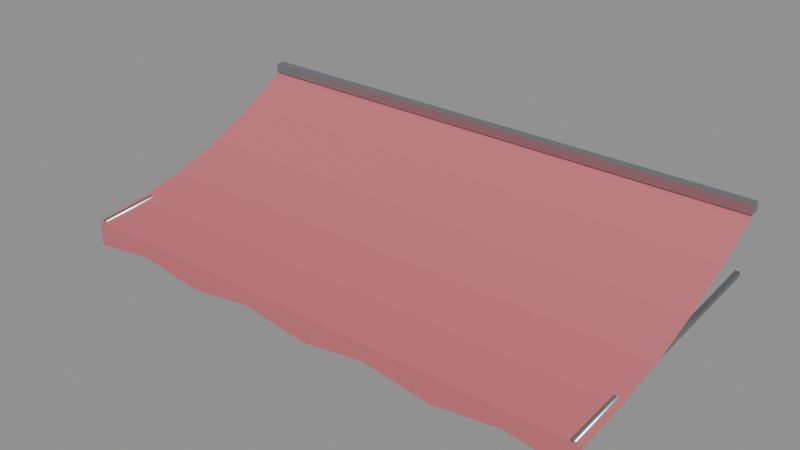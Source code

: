# Source: city_awning_coral.blend  (saved by Blender 5.4.6; exported with 4.5.12 LTS)
import bpy
from mathutils import Matrix  # noqa: F401  (used for matrix-valued properties, if any)

bpy.ops.wm.read_factory_settings(use_empty=True)
scene = bpy.context.scene
scene.name = 'CityAwningCoralAsset'

# ---- collections
col_stubby_cityawningcoral = bpy.data.collections.new('STUBBY_CityAwningCoral'); scene.collection.children.link(col_stubby_cityawningcoral)

# ---- materials (node trees are filled in below, after node groups)
mat_city_fabriccoral = bpy.data.materials.new('City_FabricCoral')
mat_city_fabriccoral.diffuse_color = (0.5841, 0.1529, 0.1746, 1.0)
mat_city_titanium = bpy.data.materials.new('City_Titanium')
mat_city_titanium.use_backface_culling = True
mat_city_titanium.diffuse_color = (0.4793, 0.5029, 0.5395, 1.0)

# ---- material node trees
mat_city_fabriccoral.use_nodes = True; mat_city_fabriccoral.node_tree.nodes.clear()
_N = mat_city_fabriccoral.node_tree.nodes; _L = mat_city_fabriccoral.node_tree.links
n0 = _N.new('ShaderNodeBsdfPrincipled'); n0.name = 'Principled BSDF'; n0.location = (-200, 100)
n0.inputs[0].default_value = (0.5841, 0.1529, 0.1746, 1.0)
n0.inputs[2].default_value = 0.95
n0.inputs[10].default_value = 0.005
n1 = _N.new('ShaderNodeOutputMaterial'); n1.name = 'Material Output'; n1.location = (200, 100)
_L.new(n0.outputs[0], n1.inputs[0])
n1.is_active_output = True
mat_city_titanium.use_nodes = True; mat_city_titanium.node_tree.nodes.clear()
_N = mat_city_titanium.node_tree.nodes; _L = mat_city_titanium.node_tree.links
n0 = _N.new('ShaderNodeBsdfPrincipled'); n0.name = 'Principled BSDF'; n0.location = (-200, 100)
n0.inputs[0].default_value = (0.4793, 0.5029, 0.5395, 1.0)
n0.inputs[1].default_value = 1.0
n0.inputs[2].default_value = 0.32
n0.inputs[10].default_value = 0.005
n1 = _N.new('ShaderNodeOutputMaterial'); n1.name = 'Material Output'; n1.location = (200, 100)
_L.new(n0.outputs[0], n1.inputs[0])
n1.is_active_output = True

# ---- meshes
me_cityawningcoral_canvas = bpy.data.meshes.new('CityAwningCoral_Canvas')
me_cityawningcoral_canvas.from_pydata([(0.3, 0.0, 3.0), (3.7, 0.0, 3.0), (0.3, -0.32, 2.819), (3.7, -0.32, 2.819), (0.3, -0.64, 2.666), (3.7, -0.64, 2.666), (0.3, -0.96, 2.556), (3.7, -0.96, 2.556), (0.3, -1.28, 2.489), (3.7, -1.28, 2.489), (0.3, -1.6, 2.45), (3.7, -1.6, 2.45), (0.3, -1.6, 2.28), (0.725, -1.6, 2.45), (0.725, -1.6, 2.34), (1.15, -1.6, 2.45), (1.15, -1.6, 2.28), (1.575, -1.6, 2.45), (1.575, -1.6, 2.34), (2.0, -1.6, 2.45), (2.0, -1.6, 2.28), (2.425, -1.6, 2.45), (2.425, -1.6, 2.34), (2.85, -1.6, 2.45), (2.85, -1.6, 2.28), (3.275, -1.6, 2.45), (3.275, -1.6, 2.34), (3.7, -1.6, 2.28)], [], [(0, 2, 3, 1), (2, 4, 5, 3), (4, 6, 7, 5), (6, 8, 9, 7), (8, 10, 11, 9), (10, 12, 14, 13), (13, 14, 16, 15), (15, 16, 18, 17), (17, 18, 20, 19), (19, 20, 22, 21), (21, 22, 24, 23), (23, 24, 26, 25), (25, 26, 27, 11)])
_uv = me_cityawningcoral_canvas.uv_layers.new(name='UVMap')
_uv.uv.foreach_set('vector', [0.3, 0.0, 0.3, -0.32, 3.7, -0.32, 3.7, 0.0, 0.3, -0.32, 0.3, -0.64, 3.7, -0.64, 3.7, -0.32, 0.3, -0.64, 0.3, -0.96, 3.7, -0.96, 3.7, -0.64, 0.3, -0.96, 0.3, -1.28, 3.7, -1.28, 3.7, -0.96, 0.3, -1.28, 0.3, -1.6, 3.7, -1.6, 3.7, -1.28, 0.3, 2.45, 0.3, 2.28, 0.725, 2.34, 0.725, 2.45, 0.725, 2.45, 0.725, 2.34, 1.15, 2.28, 1.15, 2.45, 1.15, 2.45, 1.15, 2.28, 1.575, 2.34, 1.575, 2.45, 1.575, 2.45, 1.575, 2.34, 2.0, 2.28, 2.0, 2.45, 2.0, 2.45, 2.0, 2.28, 2.425, 2.34, 2.425, 2.45, 2.425, 2.45, 2.425, 2.34, 2.85, 2.28, 2.85, 2.45, 2.85, 2.45, 2.85, 2.28, 3.275, 2.34, 3.275, 2.45, 3.275, 2.45, 3.275, 2.34, 3.7, 2.28, 3.7, 2.45])
me_cityawningcoral_canvas.materials.append(mat_city_fabriccoral)
me_cityawningcoral_canvas.update()
me_cityawningcoral_arm0_35 = bpy.data.meshes.new('CityAwningCoral_Arm0.35')
me_cityawningcoral_arm0_35.from_pydata([(0.3359, 0.001323, 2.586), (0.3642, 0.001317, 2.586), (0.3641, -0.001323, 2.614), (0.3358, -0.001317, 2.614), (0.3359, -1.599, 2.436), (0.3642, -1.599, 2.436), (0.3641, -1.601, 2.464), (0.3358, -1.601, 2.464)], [], [(0, 1, 5, 4), (1, 2, 6, 5), (2, 3, 7, 6), (3, 0, 4, 7), (3, 2, 1, 0), (4, 5, 6, 7)])
me_cityawningcoral_arm0_35.polygons.foreach_set('use_smooth', [True] * 6)
_uv = me_cityawningcoral_arm0_35.uv_layers.new(name='UVMap')
_uv.uv.foreach_set('vector', [0.3359, 0.001323, 0.3642, 0.001317, 0.3642, -1.599, 0.3359, -1.599, 0.001317, 2.586, -0.001323, 2.614, -1.601, 2.464, -1.599, 2.436, 0.3641, -0.001323, 0.3358, -0.001317, 0.3358, -1.601, 0.3641, -1.601, -0.001317, 2.614, 0.001323, 2.586, -1.599, 2.436, -1.601, 2.464, 0.3358, 2.614, 0.3641, 2.614, 0.3642, 2.586, 0.3359, 2.586, 0.3359, 2.436, 0.3642, 2.436, 0.3641, 2.464, 0.3358, 2.464])
me_cityawningcoral_arm0_35.materials.append(mat_city_titanium)
me_cityawningcoral_arm0_35.update()
me_cityawningcoral_arm3_65 = bpy.data.meshes.new('CityAwningCoral_Arm3.65')
me_cityawningcoral_arm3_65.from_pydata([(3.636, 0.001323, 2.586), (3.664, 0.001317, 2.586), (3.664, -0.001323, 2.614), (3.636, -0.001317, 2.614), (3.636, -1.599, 2.436), (3.664, -1.599, 2.436), (3.664, -1.601, 2.464), (3.636, -1.601, 2.464)], [], [(0, 1, 5, 4), (1, 2, 6, 5), (2, 3, 7, 6), (3, 0, 4, 7), (3, 2, 1, 0), (4, 5, 6, 7)])
me_cityawningcoral_arm3_65.polygons.foreach_set('use_smooth', [True] * 6)
_uv = me_cityawningcoral_arm3_65.uv_layers.new(name='UVMap')
_uv.uv.foreach_set('vector', [3.636, 0.001323, 3.664, 0.001317, 3.664, -1.599, 3.636, -1.599, 0.001317, 2.586, -0.001323, 2.614, -1.601, 2.464, -1.599, 2.436, 3.664, -0.001323, 3.636, -0.001317, 3.636, -1.601, 3.664, -1.601, -0.001317, 2.614, 0.001323, 2.586, -1.599, 2.436, -1.601, 2.464, 3.636, 2.614, 3.664, 2.614, 3.664, 2.586, 3.636, 2.586, 3.636, 2.436, 3.664, 2.436, 3.664, 2.464, 3.636, 2.464])
me_cityawningcoral_arm3_65.materials.append(mat_city_titanium)
me_cityawningcoral_arm3_65.update()
me_cityawningcoral_rail = bpy.data.meshes.new('CityAwningCoral_Rail')
me_cityawningcoral_rail.from_pydata([(0.3, -0.06, 2.98), (0.3, -0.06, 3.04), (0.3, 0.0, 2.98), (0.3, 0.0, 3.04), (3.7, -0.06, 2.98), (3.7, -0.06, 3.04), (3.7, 0.0, 2.98), (3.7, 0.0, 3.04)], [], [(0, 1, 3, 2), (2, 3, 7, 6), (6, 7, 5, 4), (4, 5, 1, 0), (2, 6, 4, 0), (7, 3, 1, 5)])
_uv = me_cityawningcoral_rail.uv_layers.new(name='UVMap')
_uv.uv.foreach_set('vector', [-0.06, 2.98, -0.06, 3.04, 0.0, 3.04, 0.0, 2.98, 0.3, 2.98, 0.3, 3.04, 3.7, 3.04, 3.7, 2.98, 0.0, 2.98, 0.0, 3.04, -0.06, 3.04, -0.06, 2.98, 3.7, 2.98, 3.7, 3.04, 0.3, 3.04, 0.3, 2.98, 0.3, 0.0, 3.7, 0.0, 3.7, -0.06, 0.3, -0.06, 3.7, 0.0, 0.3, 0.0, 0.3, -0.06, 3.7, -0.06])
me_cityawningcoral_rail.materials.append(mat_city_titanium)
me_cityawningcoral_rail.update()

# ---- objects
ob_cityawningcoral_root = bpy.data.objects.new('CityAwningCoral_Root', None)
ob_cityawningcoral_canvas = bpy.data.objects.new('CityAwningCoral_Canvas', me_cityawningcoral_canvas)
ob_cityawningcoral_arm0_35 = bpy.data.objects.new('CityAwningCoral_Arm0.35', me_cityawningcoral_arm0_35)
ob_cityawningcoral_arm3_65 = bpy.data.objects.new('CityAwningCoral_Arm3.65', me_cityawningcoral_arm3_65)
ob_cityawningcoral_rail = bpy.data.objects.new('CityAwningCoral_Rail', me_cityawningcoral_rail)
ob_city_awning_coral_lod0 = bpy.data.objects.new('city_awning_coral_LOD0', None)

# ---- transforms, parenting, visibility, modifiers, constraints
ob_cityawningcoral_root.location = (0.0, 0.0, 0.0)
ob_cityawningcoral_canvas.parent = ob_city_awning_coral_lod0
ob_cityawningcoral_canvas.location = (0.0, 0.0, 0.0)
ob_cityawningcoral_arm0_35.parent = ob_city_awning_coral_lod0
ob_cityawningcoral_arm0_35.location = (0.0, 0.0, 0.0)
ob_cityawningcoral_arm3_65.parent = ob_city_awning_coral_lod0
ob_cityawningcoral_arm3_65.location = (0.0, 0.0, 0.0)
ob_cityawningcoral_rail.parent = ob_city_awning_coral_lod0
ob_cityawningcoral_rail.location = (0.0, 0.0, 0.0)
ob_city_awning_coral_lod0.parent = ob_cityawningcoral_root
ob_city_awning_coral_lod0.location = (0.0, 0.0, 0.0)

# ---- collection membership
col_stubby_cityawningcoral.objects.link(ob_cityawningcoral_root)
col_stubby_cityawningcoral.objects.link(ob_cityawningcoral_canvas)
col_stubby_cityawningcoral.objects.link(ob_cityawningcoral_arm0_35)
col_stubby_cityawningcoral.objects.link(ob_cityawningcoral_arm3_65)
col_stubby_cityawningcoral.objects.link(ob_cityawningcoral_rail)
col_stubby_cityawningcoral.objects.link(ob_city_awning_coral_lod0)

# ---- scene / render settings (as saved in the file)
scene.frame_start = 1; scene.frame_end = 250; scene.frame_set(1)
scene.render.engine = 'BLENDER_EEVEE_NEXT'
scene.render.image_settings.exr_codec = 'NONE'
scene.render.use_bake_clear = False
scene.render.bake_margin = 0
scene.render.bake_bias = 0.0
scene.render.bake_samples = 0
scene.render.simplify_subdivision_render = 0
scene.render.simplify_child_particles_render = 0.0
scene.render.compositor_device = 'GPU'
scene.eevee.use_volume_custom_range = False
scene.eevee.gtao_distance = 0.0
scene.eevee.use_fast_gi = False
scene.eevee.fast_gi_thickness_near = 0.1
scene.eevee.fast_gi_thickness_far = 0.0
scene.eevee.ray_tracing_options.screen_trace_thickness = 0.1
bpy.context.view_layer.update()

# ---- added for rendering (the .blend has no active camera and no usable light): camera, sun + grey world if the file has none
cam_auto = bpy.data.cameras.new('AutoCamera')
cam_auto.lens = 50.0
cam_auto.sensor_width = 36.0
cam_auto.clip_end = 1000.0
ob_auto_camera = bpy.data.objects.new('AutoCamera', cam_auto)
scene.collection.objects.link(ob_auto_camera)
ob_auto_camera.location = (5.5481, -5.05772, 5.49848)
ob_auto_camera.rotation_euler = (1.09748, -7.21219e-08, 0.694738)
scene.camera = ob_auto_camera
light_auto_sun = bpy.data.lights.new('AutoSun', 'SUN')
light_auto_sun.energy = 3.0
light_auto_sun.angle = 0.0523599
ob_auto_sun = bpy.data.objects.new('AutoSun', light_auto_sun)
scene.collection.objects.link(ob_auto_sun)
ob_auto_sun.rotation_euler = (0.872665, 0.174533, 0.523599)
if scene.world is None:
    world_auto = bpy.data.worlds.new('AutoWorld')
    world_auto.color = (0.3, 0.3, 0.3)
    scene.world = world_auto
bpy.context.view_layer.update()
